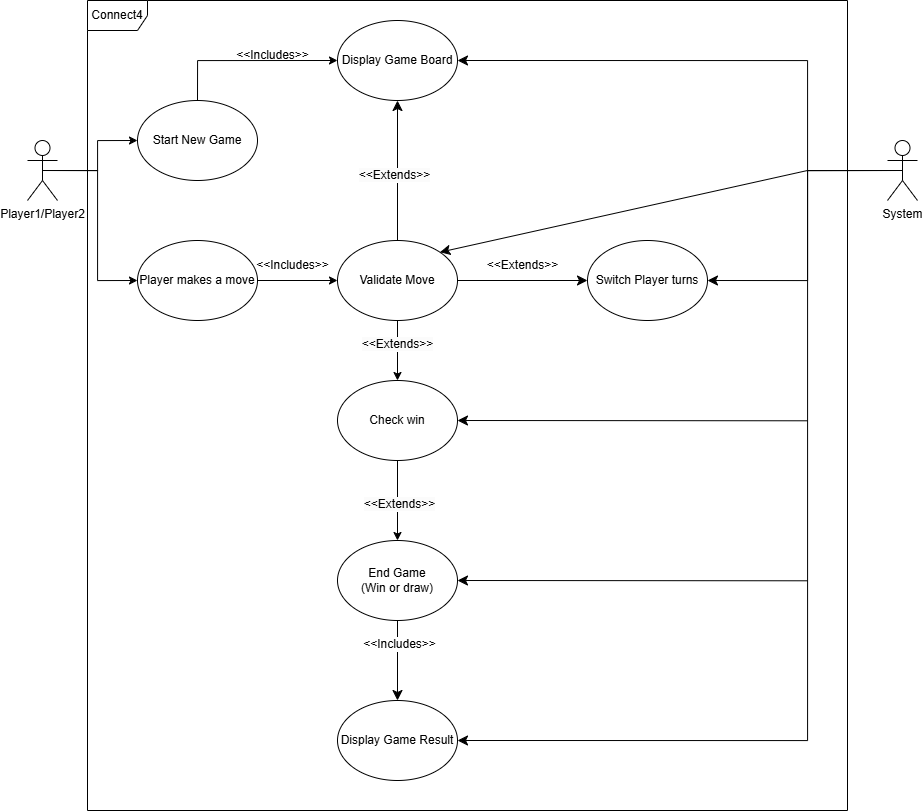

The diagram above was exported from draw.io. Its source (the exported page's mxGraphModel, read from the mxfile embedded in the PNG):
<mxGraphModel dx="1615" dy="2051" grid="1" gridSize="10" guides="1" tooltips="1" connect="1" arrows="1" fold="1" page="1" pageScale="1" pageWidth="850" pageHeight="1100" math="0" shadow="0">
  <root>
    <mxCell id="0" />
    <mxCell id="1" parent="0" />
    <mxCell id="T7PGCG7CsCBwW02pjZgF-1" style="edgeStyle=orthogonalEdgeStyle;rounded=0;orthogonalLoop=1;jettySize=auto;html=1;exitX=0.5;exitY=0;exitDx=0;exitDy=0;entryX=0;entryY=0.5;entryDx=0;entryDy=0;" edge="1" parent="1" source="T7PGCG7CsCBwW02pjZgF-2" target="T7PGCG7CsCBwW02pjZgF-21">
      <mxGeometry relative="1" as="geometry" />
    </mxCell>
    <mxCell id="T7PGCG7CsCBwW02pjZgF-2" value="Start New Game" style="ellipse;whiteSpace=wrap;html=1;" vertex="1" parent="1">
      <mxGeometry x="180" y="-620" width="120" height="80" as="geometry" />
    </mxCell>
    <mxCell id="T7PGCG7CsCBwW02pjZgF-3" style="rounded=0;orthogonalLoop=1;jettySize=auto;html=1;exitX=0.5;exitY=1;exitDx=0;exitDy=0;" edge="1" parent="1" source="T7PGCG7CsCBwW02pjZgF-19" target="T7PGCG7CsCBwW02pjZgF-10">
      <mxGeometry relative="1" as="geometry" />
    </mxCell>
    <mxCell id="T7PGCG7CsCBwW02pjZgF-4" value="&lt;span style=&quot;background-color: rgb(251, 251, 251);&quot;&gt;&amp;lt;&amp;lt;Extends&amp;gt;&amp;gt;&lt;/span&gt;" style="edgeLabel;html=1;align=center;verticalAlign=middle;resizable=0;points=[];fontSize=12;" vertex="1" connectable="0" parent="T7PGCG7CsCBwW02pjZgF-3">
      <mxGeometry x="-0.2381" y="-1" relative="1" as="geometry">
        <mxPoint as="offset" />
      </mxGeometry>
    </mxCell>
    <mxCell id="T7PGCG7CsCBwW02pjZgF-5" style="rounded=0;orthogonalLoop=1;jettySize=auto;html=1;exitX=1;exitY=0.5;exitDx=0;exitDy=0;entryX=0;entryY=0.5;entryDx=0;entryDy=0;" edge="1" parent="1" source="T7PGCG7CsCBwW02pjZgF-6" target="T7PGCG7CsCBwW02pjZgF-19">
      <mxGeometry relative="1" as="geometry" />
    </mxCell>
    <mxCell id="T7PGCG7CsCBwW02pjZgF-6" value="Player makes a move" style="ellipse;whiteSpace=wrap;html=1;" vertex="1" parent="1">
      <mxGeometry x="180" y="-480" width="120" height="80" as="geometry" />
    </mxCell>
    <mxCell id="T7PGCG7CsCBwW02pjZgF-7" style="rounded=0;orthogonalLoop=1;jettySize=auto;html=1;exitX=0.5;exitY=1;exitDx=0;exitDy=0;entryX=0.5;entryY=0;entryDx=0;entryDy=0;" edge="1" parent="1" source="T7PGCG7CsCBwW02pjZgF-10" target="T7PGCG7CsCBwW02pjZgF-14">
      <mxGeometry relative="1" as="geometry" />
    </mxCell>
    <mxCell id="T7PGCG7CsCBwW02pjZgF-8" value="&lt;span style=&quot;background-color: rgb(251, 251, 251);&quot;&gt;&amp;lt;&amp;lt;Extends&amp;gt;&amp;gt;&lt;/span&gt;" style="edgeLabel;html=1;align=center;verticalAlign=middle;resizable=0;points=[];fontSize=12;" vertex="1" connectable="0" parent="T7PGCG7CsCBwW02pjZgF-7">
      <mxGeometry x="0.0714" y="1" relative="1" as="geometry">
        <mxPoint as="offset" />
      </mxGeometry>
    </mxCell>
    <mxCell id="T7PGCG7CsCBwW02pjZgF-9" style="edgeStyle=none;curved=1;rounded=0;orthogonalLoop=1;jettySize=auto;html=1;exitX=1;exitY=0.5;exitDx=0;exitDy=0;fontSize=12;startSize=8;endSize=8;startArrow=classic;startFill=1;endArrow=none;endFill=0;" edge="1" parent="1" source="T7PGCG7CsCBwW02pjZgF-10">
      <mxGeometry relative="1" as="geometry">
        <mxPoint x="850" y="-299.71428571428555" as="targetPoint" />
      </mxGeometry>
    </mxCell>
    <mxCell id="T7PGCG7CsCBwW02pjZgF-10" value="Check win" style="ellipse;whiteSpace=wrap;html=1;" vertex="1" parent="1">
      <mxGeometry x="380" y="-340" width="120" height="80" as="geometry" />
    </mxCell>
    <mxCell id="T7PGCG7CsCBwW02pjZgF-11" style="edgeStyle=none;curved=1;rounded=0;orthogonalLoop=1;jettySize=auto;html=1;exitX=0.5;exitY=1;exitDx=0;exitDy=0;entryX=0.5;entryY=0;entryDx=0;entryDy=0;fontSize=12;startSize=8;endSize=8;" edge="1" parent="1" source="T7PGCG7CsCBwW02pjZgF-14" target="T7PGCG7CsCBwW02pjZgF-22">
      <mxGeometry relative="1" as="geometry" />
    </mxCell>
    <mxCell id="T7PGCG7CsCBwW02pjZgF-12" value="&amp;lt;&amp;lt;Includes&amp;gt;&amp;gt;" style="edgeLabel;html=1;align=center;verticalAlign=middle;resizable=0;points=[];fontSize=12;" vertex="1" connectable="0" parent="T7PGCG7CsCBwW02pjZgF-11">
      <mxGeometry x="-0.0681" y="-4" relative="1" as="geometry">
        <mxPoint x="5" y="-14" as="offset" />
      </mxGeometry>
    </mxCell>
    <mxCell id="T7PGCG7CsCBwW02pjZgF-13" style="edgeStyle=none;curved=1;rounded=0;orthogonalLoop=1;jettySize=auto;html=1;exitX=1;exitY=0.5;exitDx=0;exitDy=0;fontSize=12;startSize=8;endSize=8;startArrow=classic;startFill=1;endArrow=none;endFill=0;" edge="1" parent="1" source="T7PGCG7CsCBwW02pjZgF-14">
      <mxGeometry relative="1" as="geometry">
        <mxPoint x="850" y="-139.71428571428555" as="targetPoint" />
      </mxGeometry>
    </mxCell>
    <mxCell id="T7PGCG7CsCBwW02pjZgF-14" value="End Game&lt;div&gt;(Win or draw)&lt;/div&gt;" style="ellipse;whiteSpace=wrap;html=1;" vertex="1" parent="1">
      <mxGeometry x="380" y="-180" width="120" height="80" as="geometry" />
    </mxCell>
    <mxCell id="T7PGCG7CsCBwW02pjZgF-15" style="edgeStyle=none;curved=1;rounded=0;orthogonalLoop=1;jettySize=auto;html=1;exitX=1;exitY=0.5;exitDx=0;exitDy=0;entryX=0;entryY=0.5;entryDx=0;entryDy=0;fontSize=12;startSize=8;endSize=8;" edge="1" parent="1" source="T7PGCG7CsCBwW02pjZgF-19" target="T7PGCG7CsCBwW02pjZgF-20">
      <mxGeometry relative="1" as="geometry" />
    </mxCell>
    <mxCell id="T7PGCG7CsCBwW02pjZgF-16" style="edgeStyle=none;curved=1;rounded=0;orthogonalLoop=1;jettySize=auto;html=1;exitX=0.5;exitY=0;exitDx=0;exitDy=0;entryX=0.5;entryY=1;entryDx=0;entryDy=0;fontSize=12;startSize=8;endSize=8;" edge="1" parent="1" source="T7PGCG7CsCBwW02pjZgF-19" target="T7PGCG7CsCBwW02pjZgF-21">
      <mxGeometry relative="1" as="geometry" />
    </mxCell>
    <mxCell id="T7PGCG7CsCBwW02pjZgF-17" value="&lt;span style=&quot;background-color: rgb(251, 251, 251);&quot;&gt;&amp;lt;&amp;lt;Extends&amp;gt;&amp;gt;&lt;/span&gt;" style="edgeLabel;html=1;align=center;verticalAlign=middle;resizable=0;points=[];fontSize=12;" vertex="1" connectable="0" parent="T7PGCG7CsCBwW02pjZgF-16">
      <mxGeometry x="-0.0612" y="4" relative="1" as="geometry">
        <mxPoint as="offset" />
      </mxGeometry>
    </mxCell>
    <mxCell id="T7PGCG7CsCBwW02pjZgF-18" style="edgeStyle=none;curved=1;rounded=0;orthogonalLoop=1;jettySize=auto;html=1;exitX=1;exitY=0;exitDx=0;exitDy=0;fontSize=12;startSize=8;endSize=8;startArrow=classic;startFill=1;endArrow=none;endFill=0;" edge="1" parent="1" source="T7PGCG7CsCBwW02pjZgF-19">
      <mxGeometry relative="1" as="geometry">
        <mxPoint x="850" y="-550" as="targetPoint" />
      </mxGeometry>
    </mxCell>
    <mxCell id="T7PGCG7CsCBwW02pjZgF-19" value="Validate Move" style="ellipse;whiteSpace=wrap;html=1;" vertex="1" parent="1">
      <mxGeometry x="380" y="-480" width="120" height="80" as="geometry" />
    </mxCell>
    <mxCell id="T7PGCG7CsCBwW02pjZgF-20" value="Switch Player turns" style="ellipse;whiteSpace=wrap;html=1;" vertex="1" parent="1">
      <mxGeometry x="630" y="-480" width="120" height="80" as="geometry" />
    </mxCell>
    <mxCell id="T7PGCG7CsCBwW02pjZgF-21" value="Display Game Board" style="ellipse;whiteSpace=wrap;html=1;" vertex="1" parent="1">
      <mxGeometry x="380" y="-700" width="120" height="80" as="geometry" />
    </mxCell>
    <mxCell id="T7PGCG7CsCBwW02pjZgF-22" value="Display Game Result" style="ellipse;whiteSpace=wrap;html=1;" vertex="1" parent="1">
      <mxGeometry x="380" y="-20" width="120" height="80" as="geometry" />
    </mxCell>
    <mxCell id="T7PGCG7CsCBwW02pjZgF-23" value="Connect4" style="shape=umlFrame;whiteSpace=wrap;html=1;pointerEvents=0;" vertex="1" parent="1">
      <mxGeometry x="130" y="-720" width="760" height="810" as="geometry" />
    </mxCell>
    <mxCell id="T7PGCG7CsCBwW02pjZgF-24" style="edgeStyle=orthogonalEdgeStyle;rounded=0;orthogonalLoop=1;jettySize=auto;html=1;exitX=0.5;exitY=0.5;exitDx=0;exitDy=0;exitPerimeter=0;entryX=1;entryY=0.5;entryDx=0;entryDy=0;fontSize=12;startSize=8;endSize=8;" edge="1" parent="1" source="T7PGCG7CsCBwW02pjZgF-27" target="T7PGCG7CsCBwW02pjZgF-21">
      <mxGeometry relative="1" as="geometry">
        <Array as="points">
          <mxPoint x="850" y="-550" />
          <mxPoint x="850" y="-660" />
        </Array>
      </mxGeometry>
    </mxCell>
    <mxCell id="T7PGCG7CsCBwW02pjZgF-25" style="edgeStyle=orthogonalEdgeStyle;rounded=0;orthogonalLoop=1;jettySize=auto;html=1;exitX=0.5;exitY=0.5;exitDx=0;exitDy=0;exitPerimeter=0;entryX=1;entryY=0.5;entryDx=0;entryDy=0;fontSize=12;startSize=8;endSize=8;" edge="1" parent="1" source="T7PGCG7CsCBwW02pjZgF-27" target="T7PGCG7CsCBwW02pjZgF-20">
      <mxGeometry relative="1" as="geometry">
        <Array as="points">
          <mxPoint x="850" y="-550" />
          <mxPoint x="850" y="-440" />
        </Array>
      </mxGeometry>
    </mxCell>
    <mxCell id="T7PGCG7CsCBwW02pjZgF-26" style="edgeStyle=orthogonalEdgeStyle;rounded=0;orthogonalLoop=1;jettySize=auto;html=1;exitX=0.5;exitY=0.5;exitDx=0;exitDy=0;exitPerimeter=0;entryX=1;entryY=0.5;entryDx=0;entryDy=0;fontSize=12;startSize=8;endSize=8;" edge="1" parent="1" source="T7PGCG7CsCBwW02pjZgF-27" target="T7PGCG7CsCBwW02pjZgF-22">
      <mxGeometry relative="1" as="geometry">
        <Array as="points">
          <mxPoint x="850" y="-550" />
          <mxPoint x="850" y="20" />
        </Array>
      </mxGeometry>
    </mxCell>
    <mxCell id="T7PGCG7CsCBwW02pjZgF-27" value="System" style="shape=umlActor;verticalLabelPosition=bottom;verticalAlign=top;html=1;" vertex="1" parent="1">
      <mxGeometry x="930" y="-580" width="30" height="60" as="geometry" />
    </mxCell>
    <mxCell id="T7PGCG7CsCBwW02pjZgF-28" style="edgeStyle=orthogonalEdgeStyle;rounded=0;orthogonalLoop=1;jettySize=auto;html=1;exitX=0.5;exitY=0.5;exitDx=0;exitDy=0;exitPerimeter=0;entryX=0;entryY=0.5;entryDx=0;entryDy=0;" edge="1" parent="1" source="T7PGCG7CsCBwW02pjZgF-30" target="T7PGCG7CsCBwW02pjZgF-2">
      <mxGeometry relative="1" as="geometry" />
    </mxCell>
    <mxCell id="T7PGCG7CsCBwW02pjZgF-29" style="edgeStyle=orthogonalEdgeStyle;rounded=0;orthogonalLoop=1;jettySize=auto;html=1;exitX=0.5;exitY=0.5;exitDx=0;exitDy=0;exitPerimeter=0;entryX=0;entryY=0.5;entryDx=0;entryDy=0;" edge="1" parent="1" source="T7PGCG7CsCBwW02pjZgF-30" target="T7PGCG7CsCBwW02pjZgF-6">
      <mxGeometry relative="1" as="geometry" />
    </mxCell>
    <mxCell id="T7PGCG7CsCBwW02pjZgF-30" value="Player1/Player2" style="shape=umlActor;verticalLabelPosition=bottom;verticalAlign=top;html=1;" vertex="1" parent="1">
      <mxGeometry x="70" y="-580" width="30" height="60" as="geometry" />
    </mxCell>
    <mxCell id="T7PGCG7CsCBwW02pjZgF-31" value="&amp;lt;&amp;lt;Includes&amp;gt;&amp;gt;" style="text;html=1;align=center;verticalAlign=middle;resizable=0;points=[];autosize=1;strokeColor=none;fillColor=none;rotation=0;" vertex="1" parent="1">
      <mxGeometry x="265" y="-680" width="100" height="30" as="geometry" />
    </mxCell>
    <mxCell id="T7PGCG7CsCBwW02pjZgF-32" value="&amp;lt;&amp;lt;Includes&amp;gt;&amp;gt;" style="text;html=1;align=center;verticalAlign=middle;resizable=0;points=[];autosize=1;strokeColor=none;fillColor=none;" vertex="1" parent="1">
      <mxGeometry x="285" y="-470" width="100" height="30" as="geometry" />
    </mxCell>
    <mxCell id="T7PGCG7CsCBwW02pjZgF-33" value="&amp;lt;&amp;lt;Extends&amp;gt;&amp;gt;" style="text;html=1;align=center;verticalAlign=middle;resizable=0;points=[];autosize=1;strokeColor=none;fillColor=none;" vertex="1" parent="1">
      <mxGeometry x="520" y="-470" width="90" height="30" as="geometry" />
    </mxCell>
  </root>
</mxGraphModel>